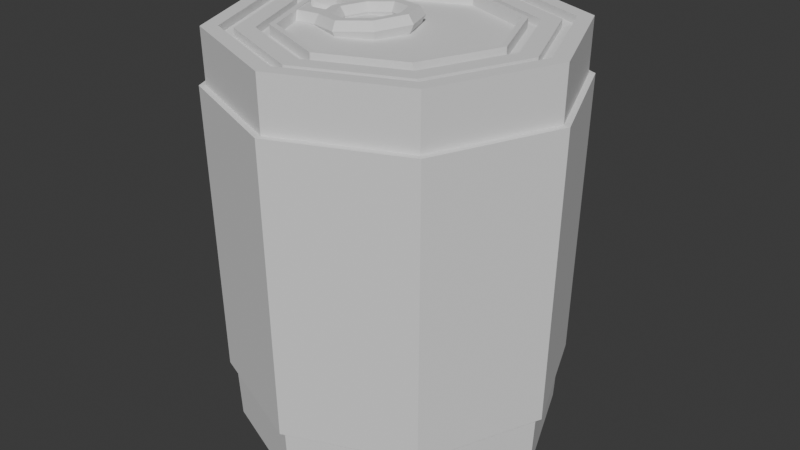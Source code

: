 # Source: SoupCan_01.blend  (saved by Blender 5.0.118; exported with 4.5.12 LTS)
import bpy
from mathutils import Matrix  # noqa: F401  (used for matrix-valued properties, if any)

bpy.ops.wm.read_factory_settings(use_empty=True)
scene = bpy.context.scene
scene.name = 'Scene'

# ---- collections
col_collection = bpy.data.collections.new('Collection'); scene.collection.children.link(col_collection)

# ---- world
world_world = bpy.data.worlds.new('World'); scene.world = world_world
world_world.use_nodes = True; world_world.node_tree.nodes.clear()
_N = world_world.node_tree.nodes; _L = world_world.node_tree.links
n0 = _N.new('ShaderNodeOutputWorld'); n0.name = 'World Output'; n0.location = (200, 100)
n1 = _N.new('ShaderNodeBackground'); n1.name = 'Background'; n1.location = (-200, 100)
n1.inputs[0].default_value = (0.05088, 0.05088, 0.05088, 1.0)
_L.new(n1.outputs[0], n0.inputs[0])
n0.is_active_output = True
world_world.color = (0.05088, 0.05088, 0.05088)
world_world.sun_shadow_jitter_overblur = 0.0

# ---- meshes
me_torus = bpy.data.meshes.new('Torus')
me_torus.from_pydata([(-0.0009657, 0.28, -0.00216), (-0.005304, 0.2523, 0.04634), (-0.005111, 0.1963, 0.04678), (-0.0005794, 0.168, -0.001296), (0.003759, 0.1956, -0.0498), (0.003566, 0.2516, -0.05023), (-0.1978, 0.1971, -0.01963), (-0.1825, 0.1778, 0.03063), (-0.1429, 0.1384, 0.03455), (-0.1187, 0.1183, -0.01178), (-0.134, 0.1376, -0.06203), (-0.1736, 0.1771, -0.06595), (-0.2788, -0.001159, -0.0256), (-0.2554, -0.000686, 0.02525), (-0.1996, -0.0004541, 0.03037), (-0.1673, -0.0006955, -0.01536), (-0.1907, -0.001169, -0.06621), (-0.2465, -0.0014, -0.07133), (-0.1965, -0.1988, -0.01657), (-0.1812, -0.1786, 0.03337), (-0.142, -0.1388, 0.03669), (-0.1179, -0.1193, -0.009943), (-0.1331, -0.1395, -0.05989), (-0.1724, -0.1793, -0.0632), (0.0009657, -0.28, 0.00216), (-0.003566, -0.2516, 0.05023), (-0.003759, -0.1956, 0.0498), (0.0005794, -0.168, 0.001296), (0.005111, -0.1963, -0.04678), (0.005304, -0.2523, -0.04634), (0.1978, -0.1971, 0.01963), (0.1736, -0.1771, 0.06595), (0.134, -0.1376, 0.06203), (0.1187, -0.1183, 0.01178), (0.1429, -0.1384, -0.03455), (0.1825, -0.1778, -0.03063), (0.2788, 0.001159, 0.0256), (0.2465, 0.001401, 0.07133), (0.1907, 0.001169, 0.06621), (0.1673, 0.0006955, 0.01536), (0.1996, 0.0004542, -0.03037), (0.2554, 0.000686, -0.02525), (0.1965, 0.1988, 0.01657), (0.1724, 0.1793, 0.0632), (0.1331, 0.1395, 0.05989), (0.1179, 0.1193, 0.009943), (0.142, 0.1388, -0.03669), (0.1812, 0.1786, -0.03337), (-0.2383, 0.09799, -0.02261), (-0.2189, 0.08855, 0.02794), (-0.1713, 0.06895, 0.03246), (-0.143, 0.0588, -0.01357), (-0.1624, 0.06824, -0.06412), (-0.21, 0.08784, -0.06864), (-0.2376, -0.09997, -0.02108), (-0.2183, -0.08962, 0.02931), (-0.1708, -0.06962, 0.03353), (-0.1426, -0.05998, -0.01265), (-0.1619, -0.07034, -0.06305), (-0.2094, -0.09033, -0.06726), (-0.3274, 0.1968, -0.02675), (-0.3452, 0.1775, 0.0235), (-0.3363, 0.1768, -0.07308), (-0.4039, -0.01372, -0.02821), (-0.3261, -0.1991, -0.0237), (-0.3439, -0.1789, 0.02625), (-0.4176, -0.003361, 0.02219), (-0.4087, -0.004076, -0.07439), (-0.3351, -0.1796, -0.07033), (-0.4045, 0.007682, -0.02973), (-0.4182, -0.00176, 0.02082), (-0.4093, -0.002475, -0.07576), (-0.2757, -0.1787, 0.02981), (-0.3128, -0.08978, 0.02575), (-0.3039, -0.09049, -0.07083), (-0.3156, -0.1001, -0.02465), (-0.2669, -0.1794, -0.06677), (-0.2744, -0.1989, -0.02013), (-0.3134, 0.08839, 0.02438), (-0.3163, 0.09783, -0.02617), (-0.277, 0.1776, 0.02706), (-0.2758, 0.197, -0.02319), (-0.3045, 0.08768, -0.0722), (-0.2681, 0.1769, -0.06951)], [], [(0, 6, 7, 1), (1, 7, 8, 2), (2, 8, 9, 3), (3, 9, 10, 4), (4, 10, 11, 5), (5, 11, 6, 0), (48, 12, 13, 49), (49, 13, 14, 50), (50, 14, 15, 51), (51, 15, 16, 52), (52, 16, 17, 53), (53, 17, 12, 48), (78, 80, 61, 70), (55, 19, 20, 56), (56, 20, 21, 57), (57, 21, 22, 58), (58, 22, 23, 59), (75, 74, 67, 63), (18, 24, 25, 19), (19, 25, 26, 20), (20, 26, 27, 21), (21, 27, 28, 22), (22, 28, 29, 23), (23, 29, 24, 18), (24, 30, 31, 25), (25, 31, 32, 26), (26, 32, 33, 27), (27, 33, 34, 28), (28, 34, 35, 29), (29, 35, 30, 24), (30, 36, 37, 31), (31, 37, 38, 32), (32, 38, 39, 33), (33, 39, 40, 34), (34, 40, 41, 35), (35, 41, 36, 30), (36, 42, 43, 37), (37, 43, 44, 38), (38, 44, 45, 39), (39, 45, 46, 40), (40, 46, 47, 41), (41, 47, 42, 36), (42, 0, 1, 43), (43, 1, 2, 44), (44, 2, 3, 45), (45, 3, 4, 46), (46, 4, 5, 47), (47, 5, 0, 42), (79, 78, 70, 69), (10, 52, 53, 11), (9, 51, 52, 10), (8, 50, 51, 9), (7, 49, 50, 8), (72, 73, 66, 65), (17, 59, 54, 12), (16, 58, 59, 17), (15, 57, 58, 16), (14, 56, 57, 15), (13, 55, 56, 14), (12, 54, 55, 13), (63, 64, 65, 66), (67, 68, 64, 63), (62, 71, 69, 60), (60, 69, 70, 61), (80, 81, 60, 61), (83, 82, 71, 62), (74, 76, 68, 67), (73, 75, 63, 66), (82, 79, 69, 71), (81, 83, 62, 60), (76, 77, 64, 68), (77, 72, 65, 64), (18, 19, 72, 77), (23, 18, 77, 76), (55, 54, 75, 73), (59, 23, 76, 74), (19, 55, 73, 72), (54, 59, 74, 75), (6, 11, 83, 81), (53, 48, 79, 82), (11, 53, 82, 83), (7, 6, 81, 80), (48, 49, 78, 79), (49, 7, 80, 78)])
_uv = me_torus.uv_layers.new(name='UVMap')
_uv.uv.foreach_set('vector', [0.5, 0.5, 0.625, 0.5, 0.625, 0.6667, 0.5, 0.6667, 0.5, 0.6667, 0.625, 0.6667, 0.625, 0.8333, 0.5, 0.8333, 0.5, 0.8333, 0.625, 0.8333, 0.625, 1.0, 0.5, 1.0, 0.5, -1.11e-16, 0.625, -1.11e-16, 0.625, 0.1667, 0.5, 0.1667, 0.5, 0.1667, 0.625, 0.1667, 0.625, 0.3333, 0.5, 0.3333, 0.5, 0.3333, 0.625, 0.3333, 0.625, 0.5, 0.5, 0.5, 0.6875, 0.5, 0.75, 0.5, 0.75, 0.6667, 0.6875, 0.6667, 0.6875, 0.6667, 0.75, 0.6667, 0.75, 0.8333, 0.6875, 0.8333, 0.6875, 0.8333, 0.75, 0.8333, 0.75, 1.0, 0.6875, 1.0, 0.6875, -1.11e-16, 0.75, -1.11e-16, 0.75, 0.1667, 0.6875, 0.1667, 0.6875, 0.1667, 0.75, 0.1667, 0.75, 0.3333, 0.6875, 0.3333, 0.6875, 0.3333, 0.75, 0.3333, 0.75, 0.5, 0.6875, 0.5, 0.6875, 0.6667, 0.625, 0.6667, 0.625, 0.6667, 0.6875, 0.6667, 0.8125, 0.6667, 0.875, 0.6667, 0.875, 0.8333, 0.8125, 0.8333, 0.8125, 0.8333, 0.875, 0.8333, 0.875, 1.0, 0.8125, 1.0, 0.8125, -1.11e-16, 0.875, -1.11e-16, 0.875, 0.1667, 0.8125, 0.1667, 0.8125, 0.1667, 0.875, 0.1667, 0.875, 0.3333, 0.8125, 0.3333, 0.8125, 0.5, 0.8125, 0.3333, 0.8125, 0.3333, 0.8125, 0.5, 0.875, 0.5, 1.0, 0.5, 1.0, 0.6667, 0.875, 0.6667, 0.875, 0.6667, 1.0, 0.6667, 1.0, 0.8333, 0.875, 0.8333, 0.875, 0.8333, 1.0, 0.8333, 1.0, 1.0, 0.875, 1.0, 0.875, -1.11e-16, 1.0, -1.11e-16, 1.0, 0.1667, 0.875, 0.1667, 0.875, 0.1667, 1.0, 0.1667, 1.0, 0.3333, 0.875, 0.3333, 0.875, 0.3333, 1.0, 0.3333, 1.0, 0.5, 0.875, 0.5, 0.0, 0.5, 0.125, 0.5, 0.125, 0.6667, 0.0, 0.6667, 0.0, 0.6667, 0.125, 0.6667, 0.125, 0.8333, 0.0, 0.8333, 0.0, 0.8333, 0.125, 0.8333, 0.125, 1.0, 0.0, 1.0, 0.0, -1.11e-16, 0.125, -1.11e-16, 0.125, 0.1667, 0.0, 0.1667, 0.0, 0.1667, 0.125, 0.1667, 0.125, 0.3333, 0.0, 0.3333, 0.0, 0.3333, 0.125, 0.3333, 0.125, 0.5, 0.0, 0.5, 0.125, 0.5, 0.25, 0.5, 0.25, 0.6667, 0.125, 0.6667, 0.125, 0.6667, 0.25, 0.6667, 0.25, 0.8333, 0.125, 0.8333, 0.125, 0.8333, 0.25, 0.8333, 0.25, 1.0, 0.125, 1.0, 0.125, -1.11e-16, 0.25, -1.11e-16, 0.25, 0.1667, 0.125, 0.1667, 0.125, 0.1667, 0.25, 0.1667, 0.25, 0.3333, 0.125, 0.3333, 0.125, 0.3333, 0.25, 0.3333, 0.25, 0.5, 0.125, 0.5, 0.25, 0.5, 0.375, 0.5, 0.375, 0.6667, 0.25, 0.6667, 0.25, 0.6667, 0.375, 0.6667, 0.375, 0.8333, 0.25, 0.8333, 0.25, 0.8333, 0.375, 0.8333, 0.375, 1.0, 0.25, 1.0, 0.25, -1.11e-16, 0.375, -1.11e-16, 0.375, 0.1667, 0.25, 0.1667, 0.25, 0.1667, 0.375, 0.1667, 0.375, 0.3333, 0.25, 0.3333, 0.25, 0.3333, 0.375, 0.3333, 0.375, 0.5, 0.25, 0.5, 0.375, 0.5, 0.5, 0.5, 0.5, 0.6667, 0.375, 0.6667, 0.375, 0.6667, 0.5, 0.6667, 0.5, 0.8333, 0.375, 0.8333, 0.375, 0.8333, 0.5, 0.8333, 0.5, 1.0, 0.375, 1.0, 0.375, -1.11e-16, 0.5, -1.11e-16, 0.5, 0.1667, 0.375, 0.1667, 0.375, 0.1667, 0.5, 0.1667, 0.5, 0.3333, 0.375, 0.3333, 0.375, 0.3333, 0.5, 0.3333, 0.5, 0.5, 0.375, 0.5, 0.6875, 0.5, 0.6875, 0.6667, 0.6875, 0.6667, 0.6875, 0.5, 0.625, 0.1667, 0.6875, 0.1667, 0.6875, 0.3333, 0.625, 0.3333, 0.625, -1.11e-16, 0.6875, -1.11e-16, 0.6875, 0.1667, 0.625, 0.1667, 0.625, 0.8333, 0.6875, 0.8333, 0.6875, 1.0, 0.625, 1.0, 0.625, 0.6667, 0.6875, 0.6667, 0.6875, 0.8333, 0.625, 0.8333, 0.875, 0.6667, 0.8125, 0.6667, 0.8125, 0.6667, 0.875, 0.6667, 0.75, 0.3333, 0.8125, 0.3333, 0.8125, 0.5, 0.75, 0.5, 0.75, 0.1667, 0.8125, 0.1667, 0.8125, 0.3333, 0.75, 0.3333, 0.75, -1.11e-16, 0.8125, -1.11e-16, 0.8125, 0.1667, 0.75, 0.1667, 0.75, 0.8333, 0.8125, 0.8333, 0.8125, 1.0, 0.75, 1.0, 0.75, 0.6667, 0.8125, 0.6667, 0.8125, 0.8333, 0.75, 0.8333, 0.75, 0.5, 0.8125, 0.5, 0.8125, 0.6667, 0.75, 0.6667, 0.8125, 0.5, 0.875, 0.5, 0.875, 0.6667, 0.8125, 0.6667, 0.8125, 0.3333, 0.875, 0.3333, 0.875, 0.5, 0.8125, 0.5, 0.625, 0.3333, 0.6875, 0.3333, 0.6875, 0.5, 0.625, 0.5, 0.625, 0.5, 0.6875, 0.5, 0.6875, 0.6667, 0.625, 0.6667, 0.625, 0.6667, 0.625, 0.5, 0.625, 0.5, 0.625, 0.6667, 0.625, 0.3333, 0.6875, 0.3333, 0.6875, 0.3333, 0.625, 0.3333, 0.8125, 0.3333, 0.875, 0.3333, 0.875, 0.3333, 0.8125, 0.3333, 0.8125, 0.6667, 0.8125, 0.5, 0.8125, 0.5, 0.8125, 0.6667, 0.6875, 0.3333, 0.6875, 0.5, 0.6875, 0.5, 0.6875, 0.3333, 0.625, 0.5, 0.625, 0.3333, 0.625, 0.3333, 0.625, 0.5, 0.875, 0.3333, 0.875, 0.5, 0.875, 0.5, 0.875, 0.3333, 0.875, 0.5, 0.875, 0.6667, 0.875, 0.6667, 0.875, 0.5, 0.875, 0.5, 0.875, 0.6667, 0.875, 0.6667, 0.875, 0.5, 0.875, 0.3333, 0.875, 0.5, 0.875, 0.5, 0.875, 0.3333, 0.8125, 0.6667, 0.8125, 0.5, 0.8125, 0.5, 0.8125, 0.6667, 0.8125, 0.3333, 0.875, 0.3333, 0.875, 0.3333, 0.8125, 0.3333, 0.875, 0.6667, 0.8125, 0.6667, 0.8125, 0.6667, 0.875, 0.6667, 0.8125, 0.5, 0.8125, 0.3333, 0.8125, 0.3333, 0.8125, 0.5, 0.625, 0.5, 0.625, 0.3333, 0.625, 0.3333, 0.625, 0.5, 0.6875, 0.3333, 0.6875, 0.5, 0.6875, 0.5, 0.6875, 0.3333, 0.625, 0.3333, 0.6875, 0.3333, 0.6875, 0.3333, 0.625, 0.3333, 0.625, 0.6667, 0.625, 0.5, 0.625, 0.5, 0.625, 0.6667, 0.6875, 0.5, 0.6875, 0.6667, 0.6875, 0.6667, 0.6875, 0.5, 0.6875, 0.6667, 0.625, 0.6667, 0.625, 0.6667, 0.6875, 0.6667])
me_torus.update()
me_cylinder_002 = bpy.data.meshes.new('Cylinder.002')
me_cylinder_002.from_pydata([(0.0, 0.7803, -1.331), (0.0, 0.878, 0.9469), (0.5517, 0.5517, -1.331), (0.6208, 0.6208, 0.9469), (0.7803, 0.0, -1.331), (0.878, 0.0, 0.9469), (0.5517, -0.5517, -1.331), (0.6208, -0.6208, 0.9469), (0.0, -0.7803, -1.331), (0.0, -0.878, 0.9469), (-0.5517, -0.5517, -1.331), (-0.6208, -0.6208, 0.9469), (-0.7803, 0.0, -1.331), (-0.878, 0.0, 0.9469), (-0.5517, 0.5517, -1.331), (-0.6208, 0.6208, 0.9469), (2.564e-10, 0.9656, 0.9469), (0.6828, 0.6828, 0.9469), (0.9656, -8.15e-11, 0.9469), (0.6828, -0.6828, 0.9469), (2.564e-10, -0.9656, 0.9469), (-0.6828, -0.6828, 0.9469), (-0.9656, -8.15e-11, 0.9469), (-0.6828, 0.6828, 0.9469), (0.5692, 0.5692, 0.8907), (4.239e-10, 0.8049, 0.8907), (0.8049, 3.15e-10, 0.8907), (0.5692, -0.5692, 0.8907), (4.239e-10, -0.8049, 0.8907), (-0.5692, -0.5692, 0.8907), (-0.8049, 3.15e-10, 0.8907), (-0.5692, 0.5692, 0.8907), (0.6208, 0.6208, 0.902), (0.0, 0.878, 0.902), (0.878, 0.0, 0.902), (0.6208, -0.6208, 0.902), (0.0, -0.878, 0.902), (-0.6208, -0.6208, 0.902), (-0.878, 0.0, 0.902), (-0.6208, 0.6208, 0.902), (0.4955, 0.4955, 0.9338), (-3.249e-09, 0.7007, 0.9338), (0.7007, 3.15e-10, 0.9338), (0.4955, -0.4955, 0.9338), (-3.249e-09, -0.7007, 0.9338), (-0.4955, -0.4955, 0.9338), (-0.7007, 3.15e-10, 0.9338), (-0.4955, 0.4955, 0.9338), (0.5692, 0.5692, 0.9338), (-3.249e-09, 0.8049, 0.9338), (0.8049, 3.15e-10, 0.9338), (0.5692, -0.5692, 0.9338), (-3.249e-09, -0.8049, 0.9338), (-0.5692, -0.5692, 0.9338), (-0.8049, 3.15e-10, 0.9338), (-0.5692, 0.5692, 0.9338), (0.4239, 0.4239, 0.8907), (-3.249e-09, 0.5995, 0.8907), (0.5995, 3.15e-10, 0.8907), (0.4239, -0.4239, 0.8907), (-3.249e-09, -0.5995, 0.8907), (-0.4239, -0.4239, 0.8907), (-0.5995, 3.15e-10, 0.8907), (-0.4239, 0.4239, 0.8907), (0.4955, 0.4955, 0.8907), (-3.249e-09, 0.7007, 0.8907), (0.7007, 3.15e-10, 0.8907), (0.4955, -0.4955, 0.8907), (-3.249e-09, -0.7007, 0.8907), (-0.4955, -0.4955, 0.8907), (-0.7007, 3.15e-10, 0.8907), (-0.4955, 0.4955, 0.8907), (0.4477, 0.4477, 0.8907), (-3.249e-09, 0.6332, 0.8907), (0.6332, 3.15e-10, 0.8907), (0.4477, -0.4477, 0.8907), (-3.249e-09, -0.6332, 0.8907), (-0.4477, -0.4477, 0.8907), (-0.6332, 3.15e-10, 0.8907), (-0.4477, 0.4477, 0.8907), (0.4477, 0.4477, 0.9478), (-3.249e-09, 0.6332, 0.9478), (0.6332, 3.15e-10, 0.9478), (0.4477, -0.4477, 0.9478), (-3.249e-09, -0.6332, 0.9478), (-0.4477, -0.4477, 0.9478), (-0.6332, 3.15e-10, 0.9478), (-0.4477, 0.4477, 0.9478), (0.4239, 0.4239, 0.9478), (-3.249e-09, 0.5995, 0.9478), (0.5995, 3.15e-10, 0.9478), (0.4239, -0.4239, 0.9478), (-3.249e-09, -0.5995, 0.9478), (-0.4239, -0.4239, 0.9478), (-0.5995, 3.15e-10, 0.9478), (-0.4239, 0.4239, 0.9478), (0.6783, 0.6783, 0.6474), (0.6496, 0.6496, -0.9871), (0.0, 0.9187, -0.9871), (0.0, 0.9593, 0.6474), (0.6783, -0.6783, 0.6474), (0.6496, -0.6496, -0.9871), (0.0, -0.9593, 0.6474), (0.0, -0.9187, -0.9871), (-0.6783, -0.6783, 0.6474), (-0.6496, -0.6496, -0.9871), (-0.9593, 0.0, 0.6474), (-0.9187, 0.0, -0.9871), (-0.6783, 0.6783, 0.6474), (-0.6496, 0.6496, -0.9871), (0.9593, 0.0, 0.6474), (0.9187, 0.0, -0.9871), (3.263e-10, 0.9009, -1.331), (0.6371, 0.6371, -1.331), (0.9009, 2.901e-11, -1.331), (0.6371, -0.6371, -1.331), (3.263e-10, -0.9009, -1.331), (-0.6371, -0.6371, -1.331), (-0.9009, 2.901e-11, -1.331), (-0.6371, 0.6371, -1.331), (0.0, 0.7803, -1.233), (0.5517, 0.5517, -1.233), (0.7803, 0.0, -1.233), (0.5517, -0.5517, -1.233), (0.0, -0.7803, -1.233), (-0.5517, -0.5517, -1.233), (-0.7803, 0.0, -1.233), (-0.5517, 0.5517, -1.233), (-0.674, 0.674, -0.9879), (0.0, 0.9532, -0.9879), (-0.7028, 0.7028, 0.6466), (0.0, 0.9939, 0.6466), (-0.9532, 0.0, -0.9879), (-0.9939, 0.0, 0.6466), (-0.674, -0.674, -0.9879), (-0.7028, -0.7028, 0.6466), (0.0, -0.9532, -0.9879), (0.0, -0.9939, 0.6466), (0.674, -0.674, -0.9879), (0.7028, -0.7028, 0.6466), (0.9532, 0.0, -0.9879), (0.9939, 0.0, 0.6466), (0.674, 0.674, -0.9879), (0.7028, 0.7028, 0.6466)], [], [(3, 1, 33, 32), (96, 99, 16, 17), (1, 3, 17, 16), (110, 96, 17, 18), (3, 5, 18, 17), (100, 110, 18, 19), (5, 7, 19, 18), (102, 100, 19, 20), (7, 9, 20, 19), (104, 102, 20, 21), (9, 11, 21, 20), (106, 104, 21, 22), (11, 13, 22, 21), (108, 106, 22, 23), (13, 15, 23, 22), (99, 108, 23, 16), (15, 1, 16, 23), (28, 27, 51, 52), (1, 15, 39, 33), (15, 13, 38, 39), (13, 11, 37, 38), (11, 9, 36, 37), (9, 7, 35, 36), (7, 5, 34, 35), (5, 3, 32, 34), (4, 6, 123, 122), (25, 24, 32, 33), (24, 26, 34, 32), (26, 27, 35, 34), (27, 28, 36, 35), (28, 29, 37, 36), (29, 30, 38, 37), (30, 31, 39, 38), (31, 25, 33, 39), (43, 42, 66, 67), (26, 24, 48, 50), (31, 30, 54, 55), (29, 28, 52, 53), (27, 26, 50, 51), (24, 25, 49, 48), (25, 31, 55, 49), (30, 29, 53, 54), (41, 40, 48, 49), (40, 42, 50, 48), (42, 43, 51, 50), (43, 44, 52, 51), (44, 45, 53, 52), (45, 46, 54, 53), (46, 47, 55, 54), (47, 41, 49, 55), (56, 57, 63, 62, 61, 60, 59, 58), (40, 41, 65, 64), (41, 47, 71, 65), (46, 45, 69, 70), (44, 43, 67, 68), (42, 40, 64, 66), (47, 46, 70, 71), (45, 44, 68, 69), (73, 72, 64, 65), (72, 74, 66, 64), (74, 75, 67, 66), (75, 76, 68, 67), (76, 77, 69, 68), (77, 78, 70, 69), (78, 79, 71, 70), (79, 73, 65, 71), (73, 79, 87, 81), (61, 62, 94, 93), (79, 78, 86, 87), (60, 61, 93, 92), (78, 77, 85, 86), (59, 60, 92, 91), (77, 76, 84, 85), (58, 59, 91, 90), (89, 88, 80, 81), (88, 90, 82, 80), (90, 91, 83, 82), (91, 92, 84, 83), (92, 93, 85, 84), (93, 94, 86, 85), (94, 95, 87, 86), (95, 89, 81, 87), (62, 63, 95, 94), (72, 73, 81, 80), (63, 57, 89, 95), (74, 72, 80, 82), (57, 56, 88, 89), (75, 74, 82, 83), (56, 58, 90, 88), (76, 75, 83, 84), (112, 119, 109, 98), (119, 118, 107, 109), (118, 117, 105, 107), (117, 116, 103, 105), (116, 115, 101, 103), (115, 114, 111, 101), (114, 113, 97, 111), (113, 112, 98, 97), (2, 0, 112, 113), (4, 2, 113, 114), (6, 4, 114, 115), (8, 6, 115, 116), (10, 8, 116, 117), (12, 10, 117, 118), (14, 12, 118, 119), (0, 14, 119, 112), (127, 120, 121, 122, 123, 124, 125, 126), (0, 2, 121, 120), (14, 0, 120, 127), (10, 12, 126, 125), (6, 8, 124, 123), (2, 4, 122, 121), (12, 14, 127, 126), (8, 10, 125, 124), (102, 104, 135, 137), (97, 98, 129, 142), (105, 103, 136, 134), (96, 110, 141, 143), (104, 106, 133, 135), (111, 97, 142, 140), (107, 105, 134, 132), (110, 100, 139, 141), (131, 143, 142, 129), (143, 141, 140, 142), (141, 139, 138, 140), (139, 137, 136, 138), (137, 135, 134, 136), (135, 133, 132, 134), (133, 130, 128, 132), (130, 131, 129, 128), (98, 109, 128, 129), (99, 96, 143, 131), (103, 101, 138, 136), (108, 99, 131, 130), (100, 102, 137, 139), (109, 107, 132, 128), (101, 111, 140, 138), (106, 108, 130, 133)])
_uv = me_cylinder_002.uv_layers.new(name='UVMap')
_uv.uv.foreach_set('vector', [0.399, 0.399, 0.25, 0.4607, 0.25, 0.4607, 0.399, 0.399, 0.9128, 0.4128, 0.75, 0.4802, 0.75, 0.49, 0.9197, 0.4197, 0.25, 0.4607, 0.399, 0.399, 0.4197, 0.4197, 0.25, 0.49, 0.9802, 0.25, 0.9128, 0.4128, 0.9197, 0.4197, 0.99, 0.25, 0.399, 0.399, 0.4607, 0.25, 0.49, 0.25, 0.4197, 0.4197, 0.9128, 0.0872, 0.9802, 0.25, 0.99, 0.25, 0.9197, 0.08029, 0.4607, 0.25, 0.399, 0.101, 0.4197, 0.08029, 0.49, 0.25, 0.75, 0.01976, 0.9128, 0.0872, 0.9197, 0.08029, 0.75, 0.01, 0.399, 0.101, 0.25, 0.03928, 0.25, 0.01, 0.4197, 0.08029, 0.5872, 0.0872, 0.75, 0.01976, 0.75, 0.01, 0.5803, 0.08029, 0.25, 0.03928, 0.101, 0.101, 0.08029, 0.08029, 0.25, 0.01, 0.5198, 0.25, 0.5872, 0.0872, 0.5803, 0.08029, 0.51, 0.25, 0.101, 0.101, 0.03928, 0.25, 0.01, 0.25, 0.08029, 0.08029, 0.5872, 0.4128, 0.5198, 0.25, 0.51, 0.25, 0.5803, 0.4197, 0.03928, 0.25, 0.101, 0.399, 0.08029, 0.4197, 0.01, 0.25, 0.75, 0.4802, 0.5872, 0.4128, 0.5803, 0.4197, 0.75, 0.49, 0.101, 0.399, 0.25, 0.4607, 0.25, 0.49, 0.08029, 0.4197, 0.25, 0.1037, 0.3534, 0.1466, 0.3534, 0.1466, 0.25, 0.1037, 0.25, 0.4607, 0.101, 0.399, 0.101, 0.399, 0.25, 0.4607, 0.101, 0.399, 0.03928, 0.25, 0.03928, 0.25, 0.101, 0.399, 0.03928, 0.25, 0.101, 0.101, 0.101, 0.101, 0.03928, 0.25, 0.101, 0.101, 0.25, 0.03928, 0.25, 0.03928, 0.101, 0.101, 0.25, 0.03928, 0.399, 0.101, 0.399, 0.101, 0.25, 0.03928, 0.399, 0.101, 0.4607, 0.25, 0.4607, 0.25, 0.399, 0.101, 0.4607, 0.25, 0.399, 0.399, 0.399, 0.399, 0.4607, 0.25, 0.0, 0.0, 0.0, 0.0, 0.0, 0.0, 0.0, 0.0, 0.25, 0.3963, 0.3534, 0.3534, 0.399, 0.399, 0.25, 0.4607, 0.3534, 0.3534, 0.3963, 0.25, 0.4607, 0.25, 0.399, 0.399, 0.3963, 0.25, 0.3534, 0.1466, 0.399, 0.101, 0.4607, 0.25, 0.3534, 0.1466, 0.25, 0.1037, 0.25, 0.03928, 0.399, 0.101, 0.25, 0.1037, 0.1466, 0.1466, 0.101, 0.101, 0.25, 0.03928, 0.1466, 0.1466, 0.1037, 0.25, 0.03928, 0.25, 0.101, 0.101, 0.1037, 0.25, 0.1466, 0.3534, 0.101, 0.399, 0.03928, 0.25, 0.1466, 0.3534, 0.25, 0.3963, 0.25, 0.4607, 0.101, 0.399, 0.34, 0.16, 0.3773, 0.25, 0.3773, 0.25, 0.34, 0.16, 0.3963, 0.25, 0.3534, 0.3534, 0.3534, 0.3534, 0.3963, 0.25, 0.1466, 0.3534, 0.1037, 0.25, 0.1037, 0.25, 0.1466, 0.3534, 0.1466, 0.1466, 0.25, 0.1037, 0.25, 0.1037, 0.1466, 0.1466, 0.3534, 0.1466, 0.3963, 0.25, 0.3963, 0.25, 0.3534, 0.1466, 0.3534, 0.3534, 0.25, 0.3963, 0.25, 0.3963, 0.3534, 0.3534, 0.25, 0.3963, 0.1466, 0.3534, 0.1466, 0.3534, 0.25, 0.3963, 0.1037, 0.25, 0.1466, 0.1466, 0.1466, 0.1466, 0.1037, 0.25, 0.25, 0.3773, 0.34, 0.34, 0.3534, 0.3534, 0.25, 0.3963, 0.34, 0.34, 0.3773, 0.25, 0.3963, 0.25, 0.3534, 0.3534, 0.3773, 0.25, 0.34, 0.16, 0.3534, 0.1466, 0.3963, 0.25, 0.34, 0.16, 0.25, 0.1227, 0.25, 0.1037, 0.3534, 0.1466, 0.25, 0.1227, 0.16, 0.16, 0.1466, 0.1466, 0.25, 0.1037, 0.16, 0.16, 0.1227, 0.25, 0.1037, 0.25, 0.1466, 0.1466, 0.1227, 0.25, 0.16, 0.34, 0.1466, 0.3534, 0.1037, 0.25, 0.16, 0.34, 0.25, 0.3773, 0.25, 0.3963, 0.1466, 0.3534, 0.327, 0.327, 0.25, 0.3589, 0.173, 0.327, 0.1411, 0.25, 0.173, 0.173, 0.25, 0.1411, 0.327, 0.173, 0.3589, 0.25, 0.34, 0.34, 0.25, 0.3773, 0.25, 0.3773, 0.34, 0.34, 0.25, 0.3773, 0.16, 0.34, 0.16, 0.34, 0.25, 0.3773, 0.1227, 0.25, 0.16, 0.16, 0.16, 0.16, 0.1227, 0.25, 0.25, 0.1227, 0.34, 0.16, 0.34, 0.16, 0.25, 0.1227, 0.3773, 0.25, 0.34, 0.34, 0.34, 0.34, 0.3773, 0.25, 0.16, 0.34, 0.1227, 0.25, 0.1227, 0.25, 0.16, 0.34, 0.16, 0.16, 0.25, 0.1227, 0.25, 0.1227, 0.16, 0.16, 0.25, 0.365, 0.3314, 0.3314, 0.34, 0.34, 0.25, 0.3773, 0.3314, 0.3314, 0.365, 0.25, 0.3773, 0.25, 0.34, 0.34, 0.365, 0.25, 0.3314, 0.1686, 0.34, 0.16, 0.3773, 0.25, 0.3314, 0.1686, 0.25, 0.135, 0.25, 0.1227, 0.34, 0.16, 0.25, 0.135, 0.1686, 0.1686, 0.16, 0.16, 0.25, 0.1227, 0.1686, 0.1686, 0.135, 0.25, 0.1227, 0.25, 0.16, 0.16, 0.135, 0.25, 0.1686, 0.3314, 0.16, 0.34, 0.1227, 0.25, 0.1686, 0.3314, 0.25, 0.365, 0.25, 0.3773, 0.16, 0.34, 0.25, 0.365, 0.1686, 0.3314, 0.1686, 0.3314, 0.25, 0.365, 0.173, 0.173, 0.1411, 0.25, 0.1411, 0.25, 0.173, 0.173, 0.1686, 0.3314, 0.135, 0.25, 0.135, 0.25, 0.1686, 0.3314, 0.25, 0.1411, 0.173, 0.173, 0.173, 0.173, 0.25, 0.1411, 0.135, 0.25, 0.1686, 0.1686, 0.1686, 0.1686, 0.135, 0.25, 0.327, 0.173, 0.25, 0.1411, 0.25, 0.1411, 0.327, 0.173, 0.1686, 0.1686, 0.25, 0.135, 0.25, 0.135, 0.1686, 0.1686, 0.3589, 0.25, 0.327, 0.173, 0.327, 0.173, 0.3589, 0.25, 0.25, 0.3589, 0.327, 0.327, 0.3314, 0.3314, 0.25, 0.365, 0.327, 0.327, 0.3589, 0.25, 0.365, 0.25, 0.3314, 0.3314, 0.3589, 0.25, 0.327, 0.173, 0.3314, 0.1686, 0.365, 0.25, 0.327, 0.173, 0.25, 0.1411, 0.25, 0.135, 0.3314, 0.1686, 0.25, 0.1411, 0.173, 0.173, 0.1686, 0.1686, 0.25, 0.135, 0.173, 0.173, 0.1411, 0.25, 0.135, 0.25, 0.1686, 0.1686, 0.1411, 0.25, 0.173, 0.327, 0.1686, 0.3314, 0.135, 0.25, 0.173, 0.327, 0.25, 0.3589, 0.25, 0.365, 0.1686, 0.3314, 0.1411, 0.25, 0.173, 0.327, 0.173, 0.327, 0.1411, 0.25, 0.3314, 0.3314, 0.25, 0.365, 0.25, 0.365, 0.3314, 0.3314, 0.173, 0.327, 0.25, 0.3589, 0.25, 0.3589, 0.173, 0.327, 0.365, 0.25, 0.3314, 0.3314, 0.3314, 0.3314, 0.365, 0.25, 0.25, 0.3589, 0.327, 0.327, 0.327, 0.327, 0.25, 0.3589, 0.3314, 0.1686, 0.365, 0.25, 0.365, 0.25, 0.3314, 0.1686, 0.327, 0.327, 0.3589, 0.25, 0.3589, 0.25, 0.327, 0.327, 0.25, 0.135, 0.3314, 0.1686, 0.3314, 0.1686, 0.25, 0.135, 0.75, 0.4607, 0.601, 0.399, 0.5941, 0.4059, 0.75, 0.4705, 0.601, 0.399, 0.5393, 0.25, 0.5295, 0.25, 0.5941, 0.4059, 0.5393, 0.25, 0.601, 0.101, 0.5941, 0.0941, 0.5295, 0.25, 0.601, 0.101, 0.75, 0.03928, 0.75, 0.02952, 0.5941, 0.0941, 0.75, 0.03928, 0.899, 0.101, 0.9059, 0.0941, 0.75, 0.02952, 0.899, 0.101, 0.9607, 0.25, 0.9705, 0.25, 0.9059, 0.0941, 0.9607, 0.25, 0.899, 0.399, 0.9059, 0.4059, 0.9705, 0.25, 0.899, 0.399, 0.75, 0.4607, 0.75, 0.4705, 0.9059, 0.4059, 0.0, 0.0, 0.0, 0.0, 0.0, 0.0, 0.0, 0.0, 0.0, 0.0, 0.0, 0.0, 0.0, 0.0, 0.0, 0.0, 0.0, 0.0, 0.0, 0.0, 0.0, 0.0, 0.0, 0.0, 0.0, 0.0, 0.0, 0.0, 0.0, 0.0, 0.0, 0.0, 0.0, 0.0, 0.0, 0.0, 0.0, 0.0, 0.0, 0.0, 0.0, 0.0, 0.0, 0.0, 0.0, 0.0, 0.0, 0.0, 0.0, 0.0, 0.0, 0.0, 0.0, 0.0, 0.0, 0.0, 0.0, 0.0, 0.0, 0.0, 0.0, 0.0, 0.0, 0.0, 0.0, 0.0, 0.0, 0.0, 0.0, 0.0, 0.0, 0.0, 0.0, 0.0, 0.0, 0.0, 0.0, 0.0, 0.0, 0.0, 0.0, 0.0, 0.0, 0.0, 0.0, 0.0, 0.0, 0.0, 0.0, 0.0, 0.0, 0.0, 0.0, 0.0, 0.0, 0.0, 0.0, 0.0, 0.0, 0.0, 0.0, 0.0, 0.0, 0.0, 0.0, 0.0, 0.0, 0.0, 0.0, 0.0, 0.0, 0.0, 0.0, 0.0, 0.0, 0.0, 0.0, 0.0, 0.0, 0.0, 0.0, 0.0, 0.0, 0.0, 0.0, 0.0, 0.0, 0.0, 0.0, 0.0, 0.0, 0.0, 0.0, 0.0, 0.0, 0.0, 0.75, 0.01976, 0.5872, 0.0872, 0.5872, 0.0872, 0.75, 0.01976, 0.9059, 0.4059, 0.75, 0.4705, 0.75, 0.4705, 0.9059, 0.4059, 0.5941, 0.0941, 0.75, 0.02952, 0.75, 0.02952, 0.5941, 0.0941, 0.9128, 0.4128, 0.9802, 0.25, 0.9802, 0.25, 0.9128, 0.4128, 0.5872, 0.0872, 0.5198, 0.25, 0.5198, 0.25, 0.5872, 0.0872, 0.9705, 0.25, 0.9059, 0.4059, 0.9059, 0.4059, 0.9705, 0.25, 0.5295, 0.25, 0.5941, 0.0941, 0.5941, 0.0941, 0.5295, 0.25, 0.9802, 0.25, 0.9128, 0.0872, 0.9128, 0.0872, 0.9802, 0.25, 0.75, 0.4802, 0.9128, 0.4128, 0.9059, 0.4059, 0.75, 0.4705, 0.9128, 0.4128, 0.9802, 0.25, 0.9705, 0.25, 0.9059, 0.4059, 0.9802, 0.25, 0.9128, 0.0872, 0.9059, 0.0941, 0.9705, 0.25, 0.9128, 0.0872, 0.75, 0.01976, 0.75, 0.02952, 0.9059, 0.0941, 0.75, 0.01976, 0.5872, 0.0872, 0.5941, 0.0941, 0.75, 0.02952, 0.5872, 0.0872, 0.5198, 0.25, 0.5295, 0.25, 0.5941, 0.0941, 0.5198, 0.25, 0.5872, 0.4128, 0.5941, 0.4059, 0.5295, 0.25, 0.5872, 0.4128, 0.75, 0.4802, 0.75, 0.4705, 0.5941, 0.4059, 0.75, 0.4705, 0.5941, 0.4059, 0.5941, 0.4059, 0.75, 0.4705, 0.75, 0.4802, 0.9128, 0.4128, 0.9128, 0.4128, 0.75, 0.4802, 0.75, 0.02952, 0.9059, 0.0941, 0.9059, 0.0941, 0.75, 0.02952, 0.5872, 0.4128, 0.75, 0.4802, 0.75, 0.4802, 0.5872, 0.4128, 0.9128, 0.0872, 0.75, 0.01976, 0.75, 0.01976, 0.9128, 0.0872, 0.5941, 0.4059, 0.5295, 0.25, 0.5295, 0.25, 0.5941, 0.4059, 0.9059, 0.0941, 0.9705, 0.25, 0.9705, 0.25, 0.9059, 0.0941, 0.5198, 0.25, 0.5872, 0.4128, 0.5872, 0.4128, 0.5198, 0.25])
me_cylinder_002.update()

# ---- objects
ob_f_soupcancotter_01 = bpy.data.objects.new('F_SoupCanCotter_01', me_torus)
ob_f_soupcan_01 = bpy.data.objects.new('F_SoupCan_01', me_cylinder_002)

# ---- transforms, parenting, visibility, modifiers, constraints
ob_f_soupcancotter_01.location = (1.451, 0.4834, 1.044)
ob_f_soupcancotter_01.scale = (0.4249, 0.4249, 0.4249)
ob_f_soupcan_01.location = (1.533, 0.4834, 0.6541)
ob_f_soupcan_01.scale = (0.4249, 0.4249, 0.4249)

# ---- collection membership
col_collection.objects.link(ob_f_soupcancotter_01)
col_collection.objects.link(ob_f_soupcan_01)

# ---- scene / render settings (as saved in the file)
scene.frame_start = 1; scene.frame_end = 250; scene.frame_set(1)
scene.render.engine = 'BLENDER_EEVEE_NEXT'
scene.render.bake_bias = 0.0
scene.render.bake_samples = 0
scene.cycles.sampling_pattern = 'TABULATED_SOBOL'
scene.eevee.use_volume_custom_range = False
bpy.context.view_layer.update()

# ---- added for rendering (the .blend has no active camera and no usable light): camera, sun
cam_auto = bpy.data.cameras.new('AutoCamera')
cam_auto.lens = 50.0
cam_auto.sensor_width = 36.0
cam_auto.clip_end = 1000.0
ob_auto_camera = bpy.data.objects.new('AutoCamera', cam_auto)
scene.collection.objects.link(ob_auto_camera)
ob_auto_camera.location = (2.96598, -1.23613, 1.7277)
ob_auto_camera.rotation_euler = (1.09748, -7.21219e-08, 0.694738)
scene.camera = ob_auto_camera
light_auto_sun = bpy.data.lights.new('AutoSun', 'SUN')
light_auto_sun.energy = 3.0
light_auto_sun.angle = 0.0523599
ob_auto_sun = bpy.data.objects.new('AutoSun', light_auto_sun)
scene.collection.objects.link(ob_auto_sun)
ob_auto_sun.rotation_euler = (0.872665, 0.174533, 0.523599)
bpy.context.view_layer.update()
